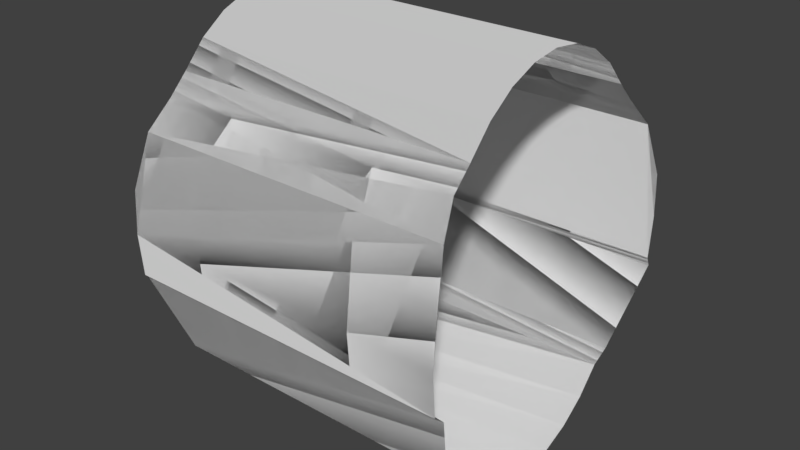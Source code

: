 # Source: PreConnector_LOD_V.blend  (saved by Blender 2.79.0; exported with 4.5.12 LTS)
import bpy
from mathutils import Matrix  # noqa: F401  (used for matrix-valued properties, if any)

bpy.ops.wm.read_factory_settings(use_empty=True)
scene = bpy.context.scene
scene.name = 'Scene'

# ---- collections
col_collection_1 = bpy.data.collections.new('Collection 1'); scene.collection.children.link(col_collection_1)
col_collection_1.hide_render = True
col_collection_1.hide_viewport = True
col_collection_2 = bpy.data.collections.new('Collection 2'); scene.collection.children.link(col_collection_2)

# ---- world
world_world = bpy.data.worlds.new('World'); scene.world = world_world
world_world.color = (0.05088, 0.05088, 0.05088)
world_world.use_sun_shadow = False
world_world.sun_shadow_jitter_overblur = 0.0
world_world.cycles.sampling_method = 'MANUAL'

# ---- meshes
me_cylinder_005 = bpy.data.meshes.new('Cylinder.005')
me_cylinder_005.from_pydata([(0.0, 1.0, -1.0), (0.0, 1.0, 1.0), (0.1951, 0.9808, -1.0), (0.1951, 0.9808, 1.0), (0.2143, 0.9478, -1.026), (0.2143, 0.9478, 1.026), (0.6013, 0.7565, -0.9099), (0.6013, 0.7565, 0.9099), (0.6434, 0.6434, -0.9099), (0.6434, 0.6434, 0.9099), (0.7565, 0.5055, -0.9099), (0.7565, 0.5055, 0.9099), (0.8406, 0.3482, -0.9099), (0.8406, 0.3482, 0.9099), (0.8924, 0.1775, -0.9099), (0.8924, 0.1775, 0.9099), (0.9099, 1.09e-07, -0.9099), (0.9099, 1.09e-07, 0.9099), (0.8924, -0.1775, -0.9099), (0.8924, -0.1775, 0.9099), (0.8406, -0.3482, -0.9099), (0.8406, -0.3482, 0.9099), (0.7565, -0.5055, -0.9099), (0.7565, -0.5055, 0.9099), (0.6434, -0.6434, -0.9099), (0.6434, -0.6434, 0.9099), (0.6013, -0.7565, -0.9099), (0.6013, -0.7565, 0.9099), (0.2143, -0.9478, -1.026), (0.2143, -0.9478, 1.026), (0.1951, -0.9808, -1.0), (0.1951, -0.9808, 1.0), (-3.258e-07, -1.0, -1.0), (-3.258e-07, -1.0, 1.0), (-0.1951, -0.9808, -1.0), (-0.1951, -0.9808, 1.0), (-0.4323, -0.886, -0.959), (-0.4323, -0.886, 0.959), (-0.5573, -0.7565, -0.9099), (-0.5573, -0.7565, 0.9099), (-0.6434, -0.6434, -0.9099), (-0.6434, -0.6434, 0.9099), (-0.7565, -0.5055, -0.9099), (-0.7565, -0.5055, 0.9099), (-0.8406, -0.3482, -0.9099), (-0.8406, -0.3482, 0.9099), (-0.8924, -0.1775, -0.9099), (-0.8924, -0.1775, 0.9099), (-0.9099, 9.189e-07, -0.9099), (-0.9099, 9.189e-07, 0.9099), (-0.8924, 0.1775, -0.9099), (-0.8924, 0.1775, 0.9099), (-0.8406, 0.3482, -0.9099), (-0.8406, 0.3482, 0.9099), (-0.7565, 0.5055, -0.9099), (-0.7565, 0.5055, 0.9099), (-0.6434, 0.6434, -0.9099), (-0.6434, 0.6434, 0.9099), (-0.5573, 0.7565, -0.9099), (-0.5573, 0.7565, 0.9099), (-0.4322, 0.886, -0.959), (-0.4322, 0.886, 0.959), (-0.1951, 0.9808, -1.0), (-0.1951, 0.9808, 1.0), (-3.553e-15, 1.0, -1.0), (3.553e-15, 1.0, 1.0), (0.1951, 0.9808, -1.0), (0.1951, 0.9808, 1.0), (0.2143, 0.9478, -1.026), (0.2143, 0.9478, 1.026), (0.6013, 0.7565, -0.9099), (0.6013, 0.7565, 0.9099), (0.6434, 0.6434, -0.9099), (0.6434, 0.6434, 0.9099), (0.7565, 0.5055, -0.9099), (0.7565, 0.5055, 0.9099), (0.8406, 0.3482, -0.9099), (0.8406, 0.3482, 0.9099), (0.8924, 0.1775, -0.9099), (0.8924, 0.1775, 0.9099), (0.9099, 1.09e-07, -0.9099), (0.9099, 1.09e-07, 0.9099), (0.8924, -0.1775, -0.9099), (0.8924, -0.1775, 0.9099), (0.8406, -0.3482, -0.9099), (0.8406, -0.3482, 0.9099), (0.7565, -0.5055, -0.9099), (0.7565, -0.5055, 0.9099), (0.6434, -0.6434, -0.9099), (0.6434, -0.6434, 0.9099), (0.6013, -0.7565, -0.9099), (0.6013, -0.7565, 0.9099), (0.2143, -0.9478, -1.026), (0.2143, -0.9478, 1.026), (0.1951, -0.9808, -1.0), (0.1951, -0.9808, 1.0), (-3.258e-07, -1.0, -1.0), (-3.258e-07, -1.0, 1.0), (-0.1951, -0.9808, -1.0), (-0.1951, -0.9808, 1.0), (-0.4323, -0.886, -0.959), (-0.4323, -0.886, 0.959), (-0.5573, -0.7565, -0.9099), (-0.5573, -0.7565, 0.9099), (-0.6434, -0.6434, -0.9099), (-0.6434, -0.6434, 0.9099), (-0.7565, -0.5055, -0.9099), (-0.7565, -0.5055, 0.9099), (-0.8406, -0.3482, -0.9099), (-0.8406, -0.3482, 0.9099), (-0.8924, -0.1775, -0.9099), (-0.8924, -0.1775, 0.9099), (-0.9099, 9.189e-07, -0.9099), (-0.9099, 9.189e-07, 0.9099), (-0.8924, 0.1775, -0.9099), (-0.8924, 0.1775, 0.9099), (-0.8406, 0.3482, -0.9099), (-0.8406, 0.3482, 0.9099), (-0.7565, 0.5055, -0.9099), (-0.7565, 0.5055, 0.9099), (-0.6434, 0.6434, -0.9099), (-0.6434, 0.6434, 0.9099), (-0.5573, 0.7565, -0.9099), (-0.5573, 0.7565, 0.9099), (-0.4322, 0.886, -0.959), (-0.4322, 0.886, 0.959), (-0.1951, 0.9808, -1.0), (-0.1951, 0.9808, 1.0)], [], [(4, 5, 7, 6), (6, 7, 9, 8), (1, 3, 5, 4, 2, 0, 62, 60, 61, 63), (24, 25, 27, 26), (26, 27, 29, 28), (36, 37, 39, 38), (38, 39, 41, 40), (56, 57, 59, 58), (58, 59, 61, 60), (28, 29, 31, 33, 35, 37, 36, 34, 32, 30), (40, 41, 43, 45, 47, 49, 51, 53, 55, 57, 56, 54, 52, 50, 48, 46, 44, 42), (8, 9, 11, 13, 15, 17, 19, 21, 23, 25, 24, 22, 20, 18, 16, 14, 12, 10), (68, 70, 71, 69), (70, 72, 73, 71), (65, 127, 125, 124, 126, 64, 66, 68, 69, 67), (88, 90, 91, 89), (90, 92, 93, 91), (100, 102, 103, 101), (102, 104, 105, 103), (120, 122, 123, 121), (122, 124, 125, 123), (92, 94, 96, 98, 100, 101, 99, 97, 95, 93), (104, 106, 108, 110, 112, 114, 116, 118, 120, 121, 119, 117, 115, 113, 111, 109, 107, 105), (72, 74, 76, 78, 80, 82, 84, 86, 88, 89, 87, 85, 83, 81, 79, 77, 75, 73)])
me_cylinder_005.polygons.foreach_set('use_smooth', [True] * 24)
_k = set([(4, 5), (6, 7), (8, 9), (24, 25), (26, 27), (28, 29), (36, 37), (38, 39), (40, 41), (56, 57), (58, 59), (60, 61), (68, 69), (70, 71), (72, 73), (88, 89), (90, 91), (92, 93), (100, 101), (102, 103), (104, 105), (120, 121), (122, 123), (124, 125)])
me_cylinder_005.attributes.new('sharp_edge', 'BOOLEAN', 'EDGE').data.foreach_set('value', [ (min(e.vertices), max(e.vertices)) in _k for e in me_cylinder_005.edges])
me_cylinder_005.use_remesh_preserve_volume = False
me_cylinder_005.use_remesh_preserve_attributes = False
me_cylinder_005.use_mirror_vertex_groups = False
me_cylinder_005.update()
me_cylinder_005.normals_split_custom_set([tuple(v) for v in zip(*[iter([0.4432, 0.8964, 0.0, 0.4432, 0.8964, 0.0, 0.4432, 0.8964, 0.0, 0.4432, 0.8964, 0.0, 0.9374, 0.3483, 0.0, 0.9374, 0.3483, 0.0, 0.9374, 0.3483, 0.0, 0.9374, 0.3483, 0.0, -0.09215, 0.9957, 1.156e-08, -0.09215, 0.9957, 1.156e-08, -0.09215, 0.9957, 1.156e-08, -0.09215, 0.9957, 1.156e-08, -0.09215, 0.9957, 1.156e-08, -0.09215, 0.9957, 1.156e-08, -0.09215, 0.9957, 1.156e-08, -0.09215, 0.9957, 1.156e-08, -0.09215, 0.9957, 1.156e-08, -0.09215, 0.9957, 1.156e-08, 0.9374, -0.3483, 0.0, 0.9374, -0.3483, 0.0, 0.9374, -0.3483, 0.0, 0.9374, -0.3483, 0.0, 0.4432, -0.8964, 0.0, 0.4432, -0.8964, 0.0, 0.4432, -0.8964, 0.0, 0.4432, -0.8964, 0.0, -0.7195, -0.6945, 0.0, -0.7195, -0.6945, 0.0, -0.7195, -0.6945, 0.0, -0.7195, -0.6945, 0.0, -0.7958, -0.6056, 0.0, -0.7958, -0.6056, 0.0, -0.7958, -0.6056, 0.0, -0.7958, -0.6056, 0.0, -0.7958, 0.6056, 0.0, -0.7958, 0.6056, 0.0, -0.7958, 0.6056, 0.0, -0.7958, 0.6056, 0.0, -0.7195, 0.6945, 0.0, -0.7195, 0.6945, 0.0, -0.7195, 0.6945, 0.0, -0.7195, 0.6945, 0.0, -0.09215, -0.9957, -2.311e-08, -0.09215, -0.9957, -2.311e-08, -0.09215, -0.9957, -2.311e-08, -0.09215, -0.9957, -2.311e-08, -0.09215, -0.9957, -2.311e-08, -0.09215, -0.9957, -2.311e-08, -0.09215, -0.9957, -2.311e-08, -0.09215, -0.9957, -2.311e-08, -0.09215, -0.9957, -2.311e-08, -0.09215, -0.9957, -2.311e-08, -1.0, 9.673e-07, -4.773e-09, -1.0, 9.673e-07, -4.773e-09, -1.0, 9.673e-07, -4.773e-09, -1.0, 9.673e-07, -4.773e-09, -1.0, 9.673e-07, -4.773e-09, -1.0, 9.673e-07, -4.773e-09, -1.0, 9.673e-07, -4.773e-09, -1.0, 9.673e-07, -4.773e-09, -1.0, 9.673e-07, -4.773e-09, -1.0, 9.673e-07, -4.773e-09, -1.0, 9.673e-07, -4.773e-09, -1.0, 9.673e-07, -4.773e-09, -1.0, 9.673e-07, -4.773e-09, -1.0, 9.673e-07, -4.773e-09, -1.0, 9.673e-07, -4.773e-09, -1.0, 9.673e-07, -4.773e-09, -1.0, 9.673e-07, -4.773e-09, -1.0, 9.673e-07, -4.773e-09, 1.0, 0.0, 0.0, 1.0, 0.0, 0.0, 1.0, 0.0, 0.0, 1.0, 0.0, 0.0, 1.0, 0.0, 0.0, 1.0, 0.0, 0.0, 1.0, 0.0, 0.0, 1.0, 0.0, 0.0, 1.0, 0.0, 0.0, 1.0, 0.0, 0.0, 1.0, 0.0, 0.0, 1.0, 0.0, 0.0, 1.0, 0.0, 0.0, 1.0, 0.0, 0.0, 1.0, 0.0, 0.0, 1.0, 0.0, 0.0, 1.0, 0.0, 0.0, 1.0, 0.0, 0.0, -0.4432, -0.8964, 0.0, -0.4432, -0.8964, 0.0, -0.4432, -0.8964, 0.0, -0.4432, -0.8964, 0.0, -0.9374, -0.3483, 0.0, -0.9374, -0.3483, 0.0, -0.9374, -0.3483, 0.0, -0.9374, -0.3483, 0.0, 0.09215, -0.9957, 1.156e-08, 0.09215, -0.9957, 1.156e-08, 0.09215, -0.9957, 1.156e-08, 0.09215, -0.9957, 1.156e-08, 0.09215, -0.9957, 1.156e-08, 0.09215, -0.9957, 1.156e-08, 0.09215, -0.9957, 1.156e-08, 0.09215, -0.9957, 1.156e-08, 0.09215, -0.9957, 1.156e-08, 0.09215, -0.9957, 1.156e-08, -0.9374, 0.3483, 0.0, -0.9374, 0.3483, 0.0, -0.9374, 0.3483, 0.0, -0.9374, 0.3483, 0.0, -0.4432, 0.8964, 0.0, -0.4432, 0.8964, 0.0, -0.4432, 0.8964, 0.0, -0.4432, 0.8964, 0.0, 0.7195, 0.6945, 0.0, 0.7195, 0.6945, 0.0, 0.7195, 0.6945, 0.0, 0.7195, 0.6945, 0.0, 0.7958, 0.6056, 0.0, 0.7958, 0.6056, 0.0, 0.7958, 0.6056, 0.0, 0.7958, 0.6056, 0.0, 0.7958, -0.6056, 0.0, 0.7958, -0.6056, 0.0, 0.7958, -0.6056, 0.0, 0.7958, -0.6056, 0.0, 0.7195, -0.6945, 0.0, 0.7195, -0.6945, 0.0, 0.7195, -0.6945, 0.0, 0.7195, -0.6945, 0.0, 0.09215, 0.9957, 1.156e-08, 0.09215, 0.9957, 1.156e-08, 0.09215, 0.9957, 1.156e-08, 0.09215, 0.9957, 1.156e-08, 0.09215, 0.9957, 1.156e-08, 0.09215, 0.9957, 1.156e-08, 0.09215, 0.9957, 1.156e-08, 0.09215, 0.9957, 1.156e-08, 0.09215, 0.9957, 1.156e-08, 0.09215, 0.9957, 1.156e-08, 1.0, -9.673e-07, -9.546e-09, 1.0, -9.673e-07, -9.546e-09, 1.0, -9.673e-07, -9.546e-09, 1.0, -9.673e-07, -9.546e-09, 1.0, -9.673e-07, -9.546e-09, 1.0, -9.673e-07, -9.546e-09, 1.0, -9.673e-07, -9.546e-09, 1.0, -9.673e-07, -9.546e-09, 1.0, -9.673e-07, -9.546e-09, 1.0, -9.673e-07, -9.546e-09, 1.0, -9.673e-07, -9.546e-09, 1.0, -9.673e-07, -9.546e-09, 1.0, -9.673e-07, -9.546e-09, 1.0, -9.673e-07, -9.546e-09, 1.0, -9.673e-07, -9.546e-09, 1.0, -9.673e-07, -9.546e-09, 1.0, -9.673e-07, -9.546e-09, 1.0, -9.673e-07, -9.546e-09, -1.0, 0.0, -6.364e-09, -1.0, 0.0, -6.364e-09, -1.0, 0.0, -6.364e-09, -1.0, 0.0, -6.364e-09, -1.0, 0.0, -6.364e-09, -1.0, 0.0, -6.364e-09, -1.0, 0.0, -6.364e-09, -1.0, 0.0, -6.364e-09, -1.0, 0.0, -6.364e-09, -1.0, 0.0, -6.364e-09, -1.0, 0.0, -6.364e-09, -1.0, 0.0, -6.364e-09, -1.0, 0.0, -6.364e-09, -1.0, 0.0, -6.364e-09, -1.0, 0.0, -6.364e-09, -1.0, 0.0, -6.364e-09, -1.0, 0.0, -6.364e-09, -1.0, 0.0, -6.364e-09])] * 3)])
me_cylinder_000 = bpy.data.meshes.new('Cylinder.000')
me_cylinder_000.from_pydata([(0.0, 1.0, -1.0), (0.0, 1.0, 1.0), (0.1951, 0.9808, -1.0), (0.1951, 0.9808, 1.0), (0.2143, 0.9478, -1.026), (0.2143, 0.9478, 1.026), (0.6013, 0.7565, -0.9099), (0.6013, 0.7565, 0.9099), (0.6434, 0.6434, -0.9099), (0.6434, 0.6434, 0.9099), (0.7565, 0.5055, -0.9099), (0.7565, 0.5055, 0.9099), (0.8406, 0.3482, -0.9099), (0.8406, 0.3482, 0.9099), (0.8924, 0.1775, -0.9099), (0.8924, 0.1775, 0.9099), (0.9099, 1.09e-07, -0.9099), (0.9099, 1.09e-07, 0.9099), (0.8924, -0.1775, -0.9099), (0.8924, -0.1775, 0.9099), (0.8406, -0.3482, -0.9099), (0.8406, -0.3482, 0.9099), (0.7565, -0.5055, -0.9099), (0.7565, -0.5055, 0.9099), (0.6434, -0.6434, -0.9099), (0.6434, -0.6434, 0.9099), (0.6013, -0.7565, -0.9099), (0.6013, -0.7565, 0.9099), (0.2143, -0.9478, -1.026), (0.2143, -0.9478, 1.026), (0.1951, -0.9808, -1.0), (0.1951, -0.9808, 1.0), (-3.258e-07, -1.0, -1.0), (-3.258e-07, -1.0, 1.0), (-0.1951, -0.9808, -1.0), (-0.1951, -0.9808, 1.0), (-0.4323, -0.886, -0.959), (-0.4323, -0.886, 0.959), (-0.5573, -0.7565, -0.9099), (-0.5573, -0.7565, 0.9099), (-0.6434, -0.6434, -0.9099), (-0.6434, -0.6434, 0.9099), (-0.7565, -0.5055, -0.9099), (-0.7565, -0.5055, 0.9099), (-0.8406, -0.3482, -0.9099), (-0.8406, -0.3482, 0.9099), (-0.8924, -0.1775, -0.9099), (-0.8924, -0.1775, 0.9099), (-0.9099, 9.189e-07, -0.9099), (-0.9099, 9.189e-07, 0.9099), (-0.8924, 0.1775, -0.9099), (-0.8924, 0.1775, 0.9099), (-0.8406, 0.3482, -0.9099), (-0.8406, 0.3482, 0.9099), (-0.7565, 0.5055, -0.9099), (-0.7565, 0.5055, 0.9099), (-0.6434, 0.6434, -0.9099), (-0.6434, 0.6434, 0.9099), (-0.5573, 0.7565, -0.9099), (-0.5573, 0.7565, 0.9099), (-0.4322, 0.886, -0.959), (-0.4322, 0.886, 0.959), (-0.1951, 0.9808, -1.0), (-0.1951, 0.9808, 1.0), (-3.553e-15, 1.0, -1.0), (3.553e-15, 1.0, 1.0), (0.1951, 0.9808, -1.0), (0.1951, 0.9808, 1.0), (0.2143, 0.9478, -1.026), (0.2143, 0.9478, 1.026), (0.6013, 0.7565, -0.9099), (0.6013, 0.7565, 0.9099), (0.6434, 0.6434, -0.9099), (0.6434, 0.6434, 0.9099), (0.7565, 0.5055, -0.9099), (0.7565, 0.5055, 0.9099), (0.8406, 0.3482, -0.9099), (0.8406, 0.3482, 0.9099), (0.8924, 0.1775, -0.9099), (0.8924, 0.1775, 0.9099), (0.9099, 1.09e-07, -0.9099), (0.9099, 1.09e-07, 0.9099), (0.8924, -0.1775, -0.9099), (0.8924, -0.1775, 0.9099), (0.8406, -0.3482, -0.9099), (0.8406, -0.3482, 0.9099), (0.7565, -0.5055, -0.9099), (0.7565, -0.5055, 0.9099), (0.6434, -0.6434, -0.9099), (0.6434, -0.6434, 0.9099), (0.6013, -0.7565, -0.9099), (0.6013, -0.7565, 0.9099), (0.2143, -0.9478, -1.026), (0.2143, -0.9478, 1.026), (0.1951, -0.9808, -1.0), (0.1951, -0.9808, 1.0), (-3.258e-07, -1.0, -1.0), (-3.258e-07, -1.0, 1.0), (-0.1951, -0.9808, -1.0), (-0.1951, -0.9808, 1.0), (-0.4323, -0.886, -0.959), (-0.4323, -0.886, 0.959), (-0.5573, -0.7565, -0.9099), (-0.5573, -0.7565, 0.9099), (-0.6434, -0.6434, -0.9099), (-0.6434, -0.6434, 0.9099), (-0.7565, -0.5055, -0.9099), (-0.7565, -0.5055, 0.9099), (-0.8406, -0.3482, -0.9099), (-0.8406, -0.3482, 0.9099), (-0.8924, -0.1775, -0.9099), (-0.8924, -0.1775, 0.9099), (-0.9099, 9.189e-07, -0.9099), (-0.9099, 9.189e-07, 0.9099), (-0.8924, 0.1775, -0.9099), (-0.8924, 0.1775, 0.9099), (-0.8406, 0.3482, -0.9099), (-0.8406, 0.3482, 0.9099), (-0.7565, 0.5055, -0.9099), (-0.7565, 0.5055, 0.9099), (-0.6434, 0.6434, -0.9099), (-0.6434, 0.6434, 0.9099), (-0.5573, 0.7565, -0.9099), (-0.5573, 0.7565, 0.9099), (-0.4322, 0.886, -0.959), (-0.4322, 0.886, 0.959), (-0.1951, 0.9808, -1.0), (-0.1951, 0.9808, 1.0)], [], [(4, 5, 7, 6), (6, 7, 9, 8), (1, 3, 5, 4, 2, 0, 62, 60, 61, 63), (24, 25, 27, 26), (26, 27, 29, 28), (122, 124, 125, 123, 121, 120), (28, 29, 31, 33, 35, 37, 36, 34, 32, 30), (40, 41, 43, 45, 47, 49, 51, 53, 55, 57, 56, 54, 52, 50, 48, 46, 44, 42), (8, 9, 11, 13, 15, 17, 19, 21, 23, 25, 24, 22, 20, 18, 16, 14, 12, 10), (68, 70, 71, 69), (70, 72, 73, 71), (65, 127, 125, 124, 126, 64, 66, 68, 69, 67), (88, 90, 91, 89), (90, 92, 93, 91), (39, 41, 40, 38, 36, 37), (59, 61, 60, 58, 56, 57), (92, 94, 96, 98, 100, 101, 99, 97, 95, 93), (104, 106, 108, 110, 112, 114, 116, 118, 120, 121, 119, 117, 115, 113, 111, 109, 107, 105), (72, 74, 76, 78, 80, 82, 84, 86, 88, 89, 87, 85, 83, 81, 79, 77, 75, 73), (102, 104, 105, 103, 101, 100)])
me_cylinder_000.polygons.foreach_set('use_smooth', [True] * 20)
_k = set([(4, 5), (6, 7), (8, 9), (24, 25), (26, 27), (28, 29), (36, 37), (40, 41), (56, 57), (60, 61), (68, 69), (70, 71), (72, 73), (88, 89), (90, 91), (92, 93), (100, 101), (104, 105), (120, 121), (124, 125)])
me_cylinder_000.attributes.new('sharp_edge', 'BOOLEAN', 'EDGE').data.foreach_set('value', [ (min(e.vertices), max(e.vertices)) in _k for e in me_cylinder_000.edges])
me_cylinder_000.use_remesh_preserve_volume = False
me_cylinder_000.use_remesh_preserve_attributes = False
me_cylinder_000.use_mirror_vertex_groups = False
me_cylinder_000.update()
me_cylinder_000.normals_split_custom_set([tuple(v) for v in zip(*[iter([0.4432, 0.8964, 0.0, 0.4432, 0.8964, 0.0, 0.4432, 0.8964, 0.0, 0.4432, 0.8964, 0.0, 0.9374, 0.3483, 0.0, 0.9374, 0.3483, 0.0, 0.9374, 0.3483, 0.0, 0.9374, 0.3483, 0.0, -0.09215, 0.9957, 1.156e-08, -0.09215, 0.9957, 1.156e-08, -0.09215, 0.9957, 1.156e-08, -0.09215, 0.9957, 1.156e-08, -0.09215, 0.9957, 1.156e-08, -0.09215, 0.9957, 1.156e-08, -0.09215, 0.9957, 1.156e-08, -0.09215, 0.9957, 1.156e-08, -0.09215, 0.9957, 1.156e-08, -0.09215, 0.9957, 1.156e-08, 0.9374, -0.3483, 0.0, 0.9374, -0.3483, 0.0, 0.9374, -0.3483, 0.0, 0.9374, -0.3483, 0.0, 0.4432, -0.8964, 0.0, 0.4432, -0.8964, 0.0, 0.4432, -0.8964, 0.0, 0.4432, -0.8964, 0.0, 0.754, -0.6569, 1.254e-08, 0.754, -0.6569, 1.254e-08, 0.754, -0.6569, 1.254e-08, 0.754, -0.6569, 1.254e-08, 0.754, -0.6569, 1.254e-08, 0.754, -0.6569, 1.254e-08, -0.09215, -0.9957, -2.311e-08, -0.09215, -0.9957, -2.311e-08, -0.09215, -0.9957, -2.311e-08, -0.09215, -0.9957, -2.311e-08, -0.09215, -0.9957, -2.311e-08, -0.09215, -0.9957, -2.311e-08, -0.09215, -0.9957, -2.311e-08, -0.09215, -0.9957, -2.311e-08, -0.09215, -0.9957, -2.311e-08, -0.09215, -0.9957, -2.311e-08, -1.0, 9.673e-07, -4.773e-09, -1.0, 9.673e-07, -4.773e-09, -1.0, 9.673e-07, -4.773e-09, -1.0, 9.673e-07, -4.773e-09, -1.0, 9.673e-07, -4.773e-09, -1.0, 9.673e-07, -4.773e-09, -1.0, 9.673e-07, -4.773e-09, -1.0, 9.673e-07, -4.773e-09, -1.0, 9.673e-07, -4.773e-09, -1.0, 9.673e-07, -4.773e-09, -1.0, 9.673e-07, -4.773e-09, -1.0, 9.673e-07, -4.773e-09, -1.0, 9.673e-07, -4.773e-09, -1.0, 9.673e-07, -4.773e-09, -1.0, 9.673e-07, -4.773e-09, -1.0, 9.673e-07, -4.773e-09, -1.0, 9.673e-07, -4.773e-09, -1.0, 9.673e-07, -4.773e-09, 1.0, 0.0, 0.0, 1.0, 0.0, 0.0, 1.0, 0.0, 0.0, 1.0, 0.0, 0.0, 1.0, 0.0, 0.0, 1.0, 0.0, 0.0, 1.0, 0.0, 0.0, 1.0, 0.0, 0.0, 1.0, 0.0, 0.0, 1.0, 0.0, 0.0, 1.0, 0.0, 0.0, 1.0, 0.0, 0.0, 1.0, 0.0, 0.0, 1.0, 0.0, 0.0, 1.0, 0.0, 0.0, 1.0, 0.0, 0.0, 1.0, 0.0, 0.0, 1.0, 0.0, 0.0, -0.4432, -0.8964, 0.0, -0.4432, -0.8964, 0.0, -0.4432, -0.8964, 0.0, -0.4432, -0.8964, 0.0, -0.9374, -0.3483, 0.0, -0.9374, -0.3483, 0.0, -0.9374, -0.3483, 0.0, -0.9374, -0.3483, 0.0, 0.09215, -0.9957, 1.156e-08, 0.09215, -0.9957, 1.156e-08, 0.09215, -0.9957, 1.156e-08, 0.09215, -0.9957, 1.156e-08, 0.09215, -0.9957, 1.156e-08, 0.09215, -0.9957, 1.156e-08, 0.09215, -0.9957, 1.156e-08, 0.09215, -0.9957, 1.156e-08, 0.09215, -0.9957, 1.156e-08, 0.09215, -0.9957, 1.156e-08, -0.9374, 0.3483, 0.0, -0.9374, 0.3483, 0.0, -0.9374, 0.3483, 0.0, -0.9374, 0.3483, 0.0, -0.4432, 0.8964, 0.0, -0.4432, 0.8964, 0.0, -0.4432, 0.8964, 0.0, -0.4432, 0.8964, 0.0, -0.754, -0.6569, 1.254e-08, -0.754, -0.6569, 1.254e-08, -0.754, -0.6569, 1.254e-08, -0.754, -0.6569, 1.254e-08, -0.754, -0.6569, 1.254e-08, -0.754, -0.6569, 1.254e-08, -0.754, 0.6569, 1.254e-08, -0.754, 0.6569, 1.254e-08, -0.754, 0.6569, 1.254e-08, -0.754, 0.6569, 1.254e-08, -0.754, 0.6569, 1.254e-08, -0.754, 0.6569, 1.254e-08, 0.09215, 0.9957, 1.156e-08, 0.09215, 0.9957, 1.156e-08, 0.09215, 0.9957, 1.156e-08, 0.09215, 0.9957, 1.156e-08, 0.09215, 0.9957, 1.156e-08, 0.09215, 0.9957, 1.156e-08, 0.09215, 0.9957, 1.156e-08, 0.09215, 0.9957, 1.156e-08, 0.09215, 0.9957, 1.156e-08, 0.09215, 0.9957, 1.156e-08, 1.0, -9.673e-07, -9.546e-09, 1.0, -9.673e-07, -9.546e-09, 1.0, -9.673e-07, -9.546e-09, 1.0, -9.673e-07, -9.546e-09, 1.0, -9.673e-07, -9.546e-09, 1.0, -9.673e-07, -9.546e-09, 1.0, -9.673e-07, -9.546e-09, 1.0, -9.673e-07, -9.546e-09, 1.0, -9.673e-07, -9.546e-09, 1.0, -9.673e-07, -9.546e-09, 1.0, -9.673e-07, -9.546e-09, 1.0, -9.673e-07, -9.546e-09, 1.0, -9.673e-07, -9.546e-09, 1.0, -9.673e-07, -9.546e-09, 1.0, -9.673e-07, -9.546e-09, 1.0, -9.673e-07, -9.546e-09, 1.0, -9.673e-07, -9.546e-09, 1.0, -9.673e-07, -9.546e-09, -1.0, 0.0, -6.364e-09, -1.0, 0.0, -6.364e-09, -1.0, 0.0, -6.364e-09, -1.0, 0.0, -6.364e-09, -1.0, 0.0, -6.364e-09, -1.0, 0.0, -6.364e-09, -1.0, 0.0, -6.364e-09, -1.0, 0.0, -6.364e-09, -1.0, 0.0, -6.364e-09, -1.0, 0.0, -6.364e-09, -1.0, 0.0, -6.364e-09, -1.0, 0.0, -6.364e-09, -1.0, 0.0, -6.364e-09, -1.0, 0.0, -6.364e-09, -1.0, 0.0, -6.364e-09, -1.0, 0.0, -6.364e-09, -1.0, 0.0, -6.364e-09, -1.0, 0.0, -6.364e-09, 0.754, 0.6569, 1.254e-08, 0.754, 0.6569, 1.254e-08, 0.754, 0.6569, 1.254e-08, 0.754, 0.6569, 1.254e-08, 0.754, 0.6569, 1.254e-08, 0.754, 0.6569, 1.254e-08])] * 3)])

# ---- objects
ob_capsulepreconnector_lod0 = bpy.data.objects.new('CapsulePreConnector_LOD0', me_cylinder_005)
ob_capsulepreconnector_lod1 = bpy.data.objects.new('CapsulePreConnector_LOD1', me_cylinder_000)

# ---- transforms, parenting, visibility, modifiers, constraints
ob_capsulepreconnector_lod0.location = (0.0, 0.0, 0.0)
ob_capsulepreconnector_lod0.rotation_euler = (7.55e-08, 1.571, 0.0)
ob_capsulepreconnector_lod0.scale = (4.878, 3.664, 3.742)
ob_capsulepreconnector_lod0.color = (0.8, 0.8, 0.8, 1.0)
ob_capsulepreconnector_lod0.lineart.crease_threshold = 0.0
ob_capsulepreconnector_lod1.location = (0.0, 0.0, 0.0)
ob_capsulepreconnector_lod1.rotation_euler = (7.55e-08, 1.571, 0.0)
ob_capsulepreconnector_lod1.scale = (4.878, 3.664, 3.742)
ob_capsulepreconnector_lod1.color = (0.8, 0.8, 0.8, 1.0)
ob_capsulepreconnector_lod1.lineart.crease_threshold = 0.0

# ---- collection membership
col_collection_1.objects.link(ob_capsulepreconnector_lod0)
col_collection_2.objects.link(ob_capsulepreconnector_lod1)

# ---- scene / render settings (as saved in the file)
scene.frame_start = 1; scene.frame_end = 250; scene.frame_set(0)
scene.render.engine = 'BLENDER_EEVEE_NEXT'
scene.render.resolution_percentage = 50
scene.render.dither_intensity = 0.0
scene.cycles.use_denoising = False
scene.cycles.samples = 128
scene.cycles.sampling_pattern = 'TABULATED_SOBOL'
scene.cycles.use_adaptive_sampling = False
scene.cycles.use_light_tree = False
scene.cycles.blur_glossy = 0.0
scene.cycles.sample_clamp_indirect = 0.0
scene.view_settings.view_transform = 'Standard'
bpy.context.view_layer.update()

# ---- added for rendering (the .blend has no active camera and no usable light): camera, sun
cam_auto = bpy.data.cameras.new('AutoCamera')
cam_auto.lens = 50.0
cam_auto.sensor_width = 36.0
cam_auto.clip_end = 1000.0
ob_auto_camera = bpy.data.objects.new('AutoCamera', cam_auto)
scene.collection.objects.link(ob_auto_camera)
ob_auto_camera.location = (12.8024, -15.3629, 10.2419)
ob_auto_camera.rotation_euler = (1.09748, -7.21219e-08, 0.694738)
scene.camera = ob_auto_camera
light_auto_sun = bpy.data.lights.new('AutoSun', 'SUN')
light_auto_sun.energy = 3.0
light_auto_sun.angle = 0.0523599
ob_auto_sun = bpy.data.objects.new('AutoSun', light_auto_sun)
scene.collection.objects.link(ob_auto_sun)
ob_auto_sun.rotation_euler = (0.872665, 0.174533, 0.523599)
bpy.context.view_layer.update()
